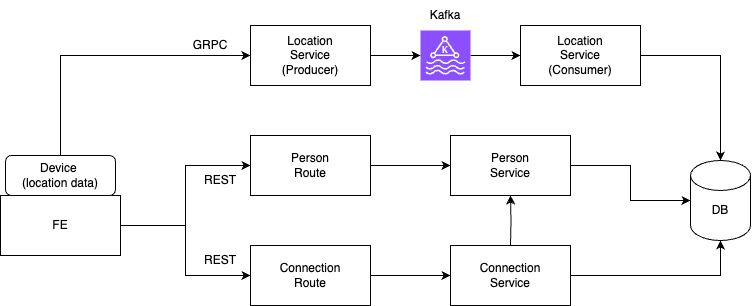

The diagram above was exported from draw.io. Its source (the exported page's mxGraphModel, read from the mxfile embedded in the PNG):
<mxGraphModel dx="855" dy="571" grid="1" gridSize="10" guides="1" tooltips="1" connect="1" arrows="1" fold="1" page="1" pageScale="1" pageWidth="850" pageHeight="1100" math="0" shadow="0">
  <root>
    <mxCell id="0" />
    <mxCell id="1" parent="0" />
    <mxCell id="W5F4sjs-oEHG4U2_NOW3-23" style="edgeStyle=orthogonalEdgeStyle;rounded=0;orthogonalLoop=1;jettySize=auto;html=1;entryX=0;entryY=0.5;entryDx=0;entryDy=0;" edge="1" parent="1" source="W5F4sjs-oEHG4U2_NOW3-1" target="W5F4sjs-oEHG4U2_NOW3-7">
      <mxGeometry relative="1" as="geometry" />
    </mxCell>
    <mxCell id="W5F4sjs-oEHG4U2_NOW3-24" style="edgeStyle=orthogonalEdgeStyle;rounded=0;orthogonalLoop=1;jettySize=auto;html=1;" edge="1" parent="1" source="W5F4sjs-oEHG4U2_NOW3-1" target="W5F4sjs-oEHG4U2_NOW3-5">
      <mxGeometry relative="1" as="geometry" />
    </mxCell>
    <mxCell id="W5F4sjs-oEHG4U2_NOW3-1" value="" style="rounded=0;whiteSpace=wrap;html=1;" vertex="1" parent="1">
      <mxGeometry x="10" y="310" width="120" height="60" as="geometry" />
    </mxCell>
    <mxCell id="W5F4sjs-oEHG4U2_NOW3-2" value="FE" style="text;html=1;align=center;verticalAlign=middle;whiteSpace=wrap;rounded=0;" vertex="1" parent="1">
      <mxGeometry x="40" y="325" width="60" height="30" as="geometry" />
    </mxCell>
    <mxCell id="W5F4sjs-oEHG4U2_NOW3-25" style="edgeStyle=orthogonalEdgeStyle;rounded=0;orthogonalLoop=1;jettySize=auto;html=1;entryX=0;entryY=0.5;entryDx=0;entryDy=0;" edge="1" parent="1" source="W5F4sjs-oEHG4U2_NOW3-5" target="W5F4sjs-oEHG4U2_NOW3-12">
      <mxGeometry relative="1" as="geometry" />
    </mxCell>
    <mxCell id="W5F4sjs-oEHG4U2_NOW3-5" value="" style="rounded=0;whiteSpace=wrap;html=1;" vertex="1" parent="1">
      <mxGeometry x="260" y="250" width="120" height="60" as="geometry" />
    </mxCell>
    <mxCell id="W5F4sjs-oEHG4U2_NOW3-6" value="Person&lt;div&gt;Route&lt;/div&gt;" style="text;html=1;align=center;verticalAlign=middle;whiteSpace=wrap;rounded=0;" vertex="1" parent="1">
      <mxGeometry x="290" y="265" width="60" height="30" as="geometry" />
    </mxCell>
    <mxCell id="W5F4sjs-oEHG4U2_NOW3-26" style="edgeStyle=orthogonalEdgeStyle;rounded=0;orthogonalLoop=1;jettySize=auto;html=1;" edge="1" parent="1" source="W5F4sjs-oEHG4U2_NOW3-7" target="W5F4sjs-oEHG4U2_NOW3-14">
      <mxGeometry relative="1" as="geometry" />
    </mxCell>
    <mxCell id="W5F4sjs-oEHG4U2_NOW3-7" value="" style="rounded=0;whiteSpace=wrap;html=1;" vertex="1" parent="1">
      <mxGeometry x="260" y="360" width="120" height="60" as="geometry" />
    </mxCell>
    <mxCell id="W5F4sjs-oEHG4U2_NOW3-8" value="Connection&lt;div&gt;Route&lt;/div&gt;" style="text;html=1;align=center;verticalAlign=middle;whiteSpace=wrap;rounded=0;" vertex="1" parent="1">
      <mxGeometry x="290" y="375" width="60" height="30" as="geometry" />
    </mxCell>
    <mxCell id="W5F4sjs-oEHG4U2_NOW3-9" value="" style="rounded=1;whiteSpace=wrap;html=1;" vertex="1" parent="1">
      <mxGeometry x="15" y="270" width="110" height="40" as="geometry" />
    </mxCell>
    <mxCell id="W5F4sjs-oEHG4U2_NOW3-31" style="edgeStyle=orthogonalEdgeStyle;rounded=0;orthogonalLoop=1;jettySize=auto;html=1;" edge="1" parent="1" source="W5F4sjs-oEHG4U2_NOW3-12" target="W5F4sjs-oEHG4U2_NOW3-16">
      <mxGeometry relative="1" as="geometry" />
    </mxCell>
    <mxCell id="W5F4sjs-oEHG4U2_NOW3-12" value="" style="rounded=0;whiteSpace=wrap;html=1;" vertex="1" parent="1">
      <mxGeometry x="460" y="250" width="120" height="60" as="geometry" />
    </mxCell>
    <mxCell id="W5F4sjs-oEHG4U2_NOW3-13" value="Person&lt;div&gt;Service&lt;/div&gt;" style="text;html=1;align=center;verticalAlign=middle;whiteSpace=wrap;rounded=0;" vertex="1" parent="1">
      <mxGeometry x="490" y="265" width="60" height="30" as="geometry" />
    </mxCell>
    <mxCell id="W5F4sjs-oEHG4U2_NOW3-29" style="edgeStyle=orthogonalEdgeStyle;rounded=0;orthogonalLoop=1;jettySize=auto;html=1;" edge="1" parent="1" source="W5F4sjs-oEHG4U2_NOW3-14" target="W5F4sjs-oEHG4U2_NOW3-16">
      <mxGeometry relative="1" as="geometry" />
    </mxCell>
    <mxCell id="W5F4sjs-oEHG4U2_NOW3-14" value="" style="rounded=0;whiteSpace=wrap;html=1;" vertex="1" parent="1">
      <mxGeometry x="460" y="360" width="120" height="60" as="geometry" />
    </mxCell>
    <mxCell id="W5F4sjs-oEHG4U2_NOW3-28" style="edgeStyle=orthogonalEdgeStyle;rounded=0;orthogonalLoop=1;jettySize=auto;html=1;entryX=0.5;entryY=1;entryDx=0;entryDy=0;" edge="1" parent="1" target="W5F4sjs-oEHG4U2_NOW3-12">
      <mxGeometry relative="1" as="geometry">
        <mxPoint x="520" y="360" as="sourcePoint" />
      </mxGeometry>
    </mxCell>
    <mxCell id="W5F4sjs-oEHG4U2_NOW3-15" value="Connection&lt;div&gt;Service&lt;/div&gt;" style="text;html=1;align=center;verticalAlign=middle;whiteSpace=wrap;rounded=0;" vertex="1" parent="1">
      <mxGeometry x="490" y="375" width="60" height="30" as="geometry" />
    </mxCell>
    <mxCell id="W5F4sjs-oEHG4U2_NOW3-16" value="" style="shape=cylinder3;whiteSpace=wrap;html=1;boundedLbl=1;backgroundOutline=1;size=15;" vertex="1" parent="1">
      <mxGeometry x="700" y="275" width="60" height="80" as="geometry" />
    </mxCell>
    <mxCell id="W5F4sjs-oEHG4U2_NOW3-39" style="edgeStyle=orthogonalEdgeStyle;rounded=0;orthogonalLoop=1;jettySize=auto;html=1;" edge="1" parent="1" source="W5F4sjs-oEHG4U2_NOW3-17" target="W5F4sjs-oEHG4U2_NOW3-20">
      <mxGeometry relative="1" as="geometry" />
    </mxCell>
    <mxCell id="W5F4sjs-oEHG4U2_NOW3-17" value="" style="sketch=0;points=[[0,0,0],[0.25,0,0],[0.5,0,0],[0.75,0,0],[1,0,0],[0,1,0],[0.25,1,0],[0.5,1,0],[0.75,1,0],[1,1,0],[0,0.25,0],[0,0.5,0],[0,0.75,0],[1,0.25,0],[1,0.5,0],[1,0.75,0]];outlineConnect=0;fontColor=#232F3E;fillColor=#8C4FFF;strokeColor=#ffffff;dashed=0;verticalLabelPosition=bottom;verticalAlign=top;align=center;html=1;fontSize=12;fontStyle=0;aspect=fixed;shape=mxgraph.aws4.resourceIcon;resIcon=mxgraph.aws4.managed_streaming_for_kafka;" vertex="1" parent="1">
      <mxGeometry x="430" y="145" width="50" height="50" as="geometry" />
    </mxCell>
    <mxCell id="W5F4sjs-oEHG4U2_NOW3-38" style="edgeStyle=orthogonalEdgeStyle;rounded=0;orthogonalLoop=1;jettySize=auto;html=1;" edge="1" parent="1" source="W5F4sjs-oEHG4U2_NOW3-18" target="W5F4sjs-oEHG4U2_NOW3-17">
      <mxGeometry relative="1" as="geometry" />
    </mxCell>
    <mxCell id="W5F4sjs-oEHG4U2_NOW3-18" value="" style="rounded=0;whiteSpace=wrap;html=1;" vertex="1" parent="1">
      <mxGeometry x="260" y="140" width="120" height="60" as="geometry" />
    </mxCell>
    <mxCell id="W5F4sjs-oEHG4U2_NOW3-19" value="Location Service&lt;div&gt;(Producer)&lt;/div&gt;" style="text;html=1;align=center;verticalAlign=middle;whiteSpace=wrap;rounded=0;" vertex="1" parent="1">
      <mxGeometry x="290" y="155" width="60" height="30" as="geometry" />
    </mxCell>
    <mxCell id="W5F4sjs-oEHG4U2_NOW3-40" style="edgeStyle=orthogonalEdgeStyle;rounded=0;orthogonalLoop=1;jettySize=auto;html=1;" edge="1" parent="1" source="W5F4sjs-oEHG4U2_NOW3-20" target="W5F4sjs-oEHG4U2_NOW3-16">
      <mxGeometry relative="1" as="geometry" />
    </mxCell>
    <mxCell id="W5F4sjs-oEHG4U2_NOW3-20" value="" style="rounded=0;whiteSpace=wrap;html=1;" vertex="1" parent="1">
      <mxGeometry x="530" y="140" width="120" height="60" as="geometry" />
    </mxCell>
    <mxCell id="W5F4sjs-oEHG4U2_NOW3-21" value="Location Service&lt;div&gt;(Consumer)&lt;/div&gt;" style="text;html=1;align=center;verticalAlign=middle;whiteSpace=wrap;rounded=0;" vertex="1" parent="1">
      <mxGeometry x="560" y="155" width="60" height="30" as="geometry" />
    </mxCell>
    <mxCell id="W5F4sjs-oEHG4U2_NOW3-22" value="DB" style="text;html=1;align=center;verticalAlign=middle;whiteSpace=wrap;rounded=0;" vertex="1" parent="1">
      <mxGeometry x="700" y="310" width="60" height="30" as="geometry" />
    </mxCell>
    <mxCell id="W5F4sjs-oEHG4U2_NOW3-32" style="edgeStyle=orthogonalEdgeStyle;rounded=0;orthogonalLoop=1;jettySize=auto;html=1;entryX=0;entryY=0.667;entryDx=0;entryDy=0;entryPerimeter=0;" edge="1" parent="1" source="W5F4sjs-oEHG4U2_NOW3-9">
      <mxGeometry relative="1" as="geometry">
        <mxPoint x="260" y="170.01999999999998" as="targetPoint" />
        <Array as="points">
          <mxPoint x="70" y="170" />
        </Array>
      </mxGeometry>
    </mxCell>
    <mxCell id="W5F4sjs-oEHG4U2_NOW3-33" value="GRPC" style="text;html=1;align=center;verticalAlign=middle;whiteSpace=wrap;rounded=0;" vertex="1" parent="1">
      <mxGeometry x="190" y="145" width="60" height="30" as="geometry" />
    </mxCell>
    <mxCell id="W5F4sjs-oEHG4U2_NOW3-34" value="REST" style="text;html=1;align=center;verticalAlign=middle;whiteSpace=wrap;rounded=0;" vertex="1" parent="1">
      <mxGeometry x="200" y="280" width="60" height="30" as="geometry" />
    </mxCell>
    <mxCell id="W5F4sjs-oEHG4U2_NOW3-35" value="REST" style="text;html=1;align=center;verticalAlign=middle;whiteSpace=wrap;rounded=0;" vertex="1" parent="1">
      <mxGeometry x="200" y="360" width="60" height="30" as="geometry" />
    </mxCell>
    <mxCell id="W5F4sjs-oEHG4U2_NOW3-37" value="Kafka" style="text;html=1;align=center;verticalAlign=middle;whiteSpace=wrap;rounded=0;" vertex="1" parent="1">
      <mxGeometry x="425" y="115" width="60" height="30" as="geometry" />
    </mxCell>
    <mxCell id="W5F4sjs-oEHG4U2_NOW3-41" value="Device&amp;nbsp;&lt;div&gt;(location data)&lt;/div&gt;" style="text;html=1;align=center;verticalAlign=middle;whiteSpace=wrap;rounded=0;" vertex="1" parent="1">
      <mxGeometry x="15" y="275" width="110" height="30" as="geometry" />
    </mxCell>
  </root>
</mxGraphModel>